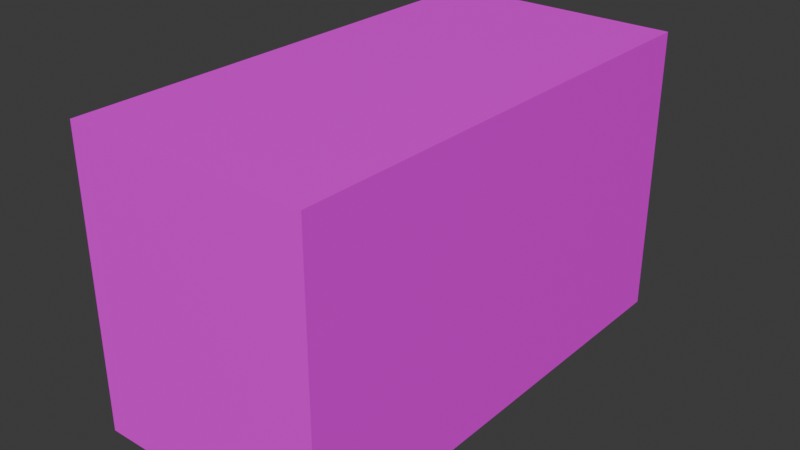 # Source: Gasas.blend  (saved by Blender 4.2.66; exported with 4.5.12 LTS)
import bpy
from mathutils import Matrix  # noqa: F401  (used for matrix-valued properties, if any)

bpy.ops.wm.read_factory_settings(use_empty=True)
scene = bpy.context.scene
scene.name = 'Scene'

# ---- collections
col_collection = bpy.data.collections.new('Collection'); scene.collection.children.link(col_collection)

# ---- images (referenced by path relative to the original .blend; pixels are not part of the script)
import os
ASSET_DIR = os.environ.get("B2B_ASSET_DIR", "")  # directory of the original .blend (textures are referenced by path, not embedded)
HERE = os.path.dirname(os.path.abspath(__file__))  # packed textures are extracted next to this script under _unpacked/

def load_image(name, relpath, width, height, colorspace="sRGB"):
    """Load a texture the original file referenced (path relative to the .blend, or extracted next to this script)."""
    p = next((c for c in (os.path.join(HERE, relpath), os.path.join(ASSET_DIR, relpath)) if relpath and os.path.exists(c)), "")
    if p:
        img = bpy.data.images.load(p, check_existing=True)
        img.name = name
    else:  # same state as the original file: an image datablock whose file is absent (Cycles renders it pink)
        img = bpy.data.images.new(name, width, height)
        img.source = "FILE"
        img.filepath = "//" + (relpath or name)
    img.colorspace_settings.name = colorspace
    return img
img_gasas_png_001 = load_image('Gasas.png.001', 'Gasas.png', 1024, 1024, 'sRGB')

# ---- materials (node trees are filled in below, after node groups)
mat_material = bpy.data.materials.new('Material')
mat_material.alpha_threshold = 0.0
mat_material.use_transparent_shadow = False
mat_material.roughness = 0.5
mat_material.line_color = (0.0, 0.0, 0.0, 1.0)

# ---- material node trees
mat_material.use_nodes = True; mat_material.node_tree.nodes.clear()
_N = mat_material.node_tree.nodes; _L = mat_material.node_tree.links
n0 = _N.new('ShaderNodeOutputMaterial'); n0.name = 'Material Output'; n0.location = (300, 300)
n1 = _N.new('ShaderNodeBsdfPrincipled'); n1.name = 'Principled BSDF'; n1.location = (10, 300)
n1.inputs[3].default_value = 1.45
n2 = _N.new('ShaderNodeTexImage'); n2.name = 'Image Texture'; n2.location = (-280, 280)
n2.image = img_gasas_png_001
_L.new(n1.outputs[0], n0.inputs[0])
_L.new(n2.outputs[0], n1.inputs[0])
n0.is_active_output = True

# ---- world
world_world = bpy.data.worlds.new('World'); scene.world = world_world
world_world.use_nodes = True; world_world.node_tree.nodes.clear()
_N = world_world.node_tree.nodes; _L = world_world.node_tree.links
n0 = _N.new('ShaderNodeOutputWorld'); n0.name = 'World Output'; n0.location = (300, 300)
n1 = _N.new('ShaderNodeBackground'); n1.name = 'Background'; n1.location = (10, 300)
n1.inputs[0].default_value = (0.05088, 0.05088, 0.05088, 1.0)
_L.new(n1.outputs[0], n0.inputs[0])
n0.is_active_output = True
world_world.color = (0.05088, 0.05088, 0.05088)
world_world.sun_shadow_jitter_overblur = 0.0

# ---- meshes
me_cube = bpy.data.meshes.new('Cube')
me_cube.from_pydata([(0.05, 0.1, 0.06), (0.05, 0.1, -0.06), (0.05, -0.1, 0.06), (0.05, -0.1, -0.06), (-0.05, 0.1, 0.06), (-0.05, 0.1, -0.06), (-0.05, -0.1, 0.06), (-0.05, -0.1, -0.06)], [], [(0, 4, 6, 2), (3, 2, 6, 7), (7, 6, 4, 5), (5, 1, 3, 7), (1, 0, 2, 3), (5, 4, 0, 1)])
_uv = me_cube.uv_layers.new(name='UVMap')
_uv.uv.foreach_set('vector', [0.3331, 0.0001998, 0.3331, 0.3331, 0.0001998, 0.3331, 0.0001998, 0.0001998, 0.3331, 0.6665, 0.0001998, 0.6665, 0.0001998, 0.3335, 0.3331, 0.3335, 0.6665, 0.3331, 0.3335, 0.3331, 0.3335, 0.0001998, 0.6665, 0.0001998, 0.6665, 0.3335, 0.6665, 0.6665, 0.3335, 0.6665, 0.3335, 0.3335, 0.3331, 0.9998, 0.0001998, 0.9998, 0.0001998, 0.6669, 0.3331, 0.6669, 0.6665, 0.9998, 0.3335, 0.9998, 0.3335, 0.6669, 0.6665, 0.6669])
me_cube.materials.append(mat_material)
me_cube.use_mirror_vertex_groups = False
me_cube.update()

# ---- objects
ob_cube = bpy.data.objects.new('Cube', me_cube)

# ---- transforms, parenting, visibility, modifiers, constraints
ob_cube.location = (0.0, 0.0, 0.0)
ob_cube.lock_rotations_4d = False
ob_cube.empty_display_type = 'ARROWS'
ob_cube.lineart.crease_threshold = 0.0

# ---- collection membership
col_collection.objects.link(ob_cube)

# ---- scene / render settings (as saved in the file)
scene.frame_start = 1; scene.frame_end = 250; scene.frame_set(1)
scene.render.engine = 'BLENDER_EEVEE_NEXT'
bpy.context.view_layer.update()

# ---- added for rendering (the .blend has no active camera and no usable light): camera, sun
cam_auto = bpy.data.cameras.new('AutoCamera')
cam_auto.lens = 50.0
cam_auto.sensor_width = 36.0
cam_auto.clip_end = 1000.0
ob_auto_camera = bpy.data.objects.new('AutoCamera', cam_auto)
scene.collection.objects.link(ob_auto_camera)
ob_auto_camera.location = (0.234796, -0.281755, 0.187837)
ob_auto_camera.rotation_euler = (1.09748, -7.21219e-08, 0.694738)
scene.camera = ob_auto_camera
light_auto_sun = bpy.data.lights.new('AutoSun', 'SUN')
light_auto_sun.energy = 3.0
light_auto_sun.angle = 0.0523599
ob_auto_sun = bpy.data.objects.new('AutoSun', light_auto_sun)
scene.collection.objects.link(ob_auto_sun)
ob_auto_sun.rotation_euler = (0.872665, 0.174533, 0.523599)
bpy.context.view_layer.update()

